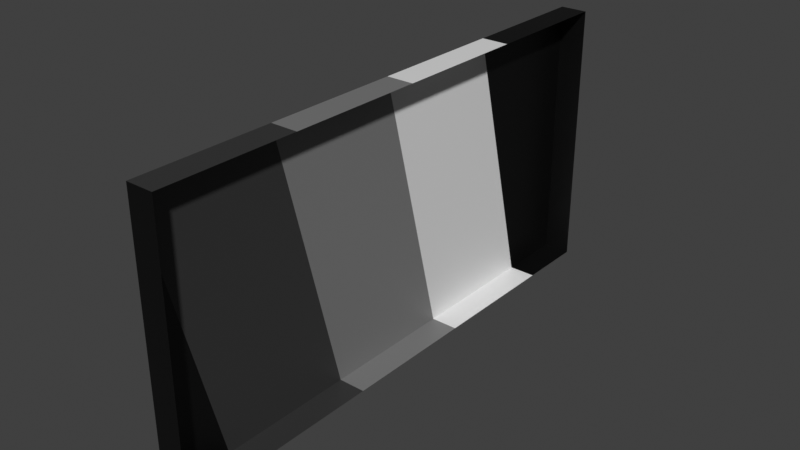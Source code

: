 # Source: Caramel_Wall.blend  (saved by Blender 3.4.6; exported with 4.5.12 LTS)
import bpy
from mathutils import Matrix  # noqa: F401  (used for matrix-valued properties, if any)

bpy.ops.wm.read_factory_settings(use_empty=True)
scene = bpy.context.scene
scene.name = 'Scene'

# ---- collections
col_collection = bpy.data.collections.new('Collection'); scene.collection.children.link(col_collection)

# ---- materials (node trees are filled in below, after node groups)
mat_first = bpy.data.materials.new('First')
mat_first.alpha_threshold = 0.0
mat_first.use_transparent_shadow = False
mat_first.roughness = 0.5
mat_first.line_color = (0.0, 0.0, 0.0, 1.0)
mat_second = bpy.data.materials.new('Second')
mat_second.use_transparent_shadow = False
mat_third = bpy.data.materials.new('Third')
mat_third.use_transparent_shadow = False
mat_fourth = bpy.data.materials.new('Fourth')
mat_fourth.use_transparent_shadow = False

# ---- material node trees
mat_first.use_nodes = True; mat_first.node_tree.nodes.clear()
_N = mat_first.node_tree.nodes; _L = mat_first.node_tree.links
n0 = _N.new('ShaderNodeOutputMaterial'); n0.name = 'Material Output'; n0.location = (300, 300)
n1 = _N.new('ShaderNodeBsdfPrincipled'); n1.name = 'Principled BSDF'; n1.location = (10, 300)
n1.distribution = 'GGX'
n1.subsurface_method = 'RANDOM_WALK_SKIN'
n1.inputs[0].default_value = (0.0, 0.0, 0.0, 1.0)
n1.inputs[3].default_value = 1.45
n1.inputs[27].default_value = (0.0, 0.0, 0.0, 1.0)
n1.inputs[28].default_value = 1.0
_L.new(n1.outputs[0], n0.inputs[0])
n0.is_active_output = True
mat_second.use_nodes = True; mat_second.node_tree.nodes.clear()
_N = mat_second.node_tree.nodes; _L = mat_second.node_tree.links
n0 = _N.new('ShaderNodeBsdfPrincipled'); n0.name = 'Principled BSDF'; n0.location = (10, 300)
n0.distribution = 'GGX'
n0.subsurface_method = 'RANDOM_WALK_SKIN'
n0.inputs[0].default_value = (0.03522, 0.03522, 0.03522, 1.0)
n0.inputs[3].default_value = 1.45
n0.inputs[27].default_value = (0.0, 0.0, 0.0, 1.0)
n0.inputs[28].default_value = 1.0
n1 = _N.new('ShaderNodeOutputMaterial'); n1.name = 'Material Output'; n1.location = (300, 300)
_L.new(n0.outputs[0], n1.inputs[0])
n1.is_active_output = True
mat_third.use_nodes = True; mat_third.node_tree.nodes.clear()
_N = mat_third.node_tree.nodes; _L = mat_third.node_tree.links
n0 = _N.new('ShaderNodeBsdfPrincipled'); n0.name = 'Principled BSDF'; n0.location = (10, 300)
n0.distribution = 'GGX'
n0.subsurface_method = 'RANDOM_WALK_SKIN'
n0.inputs[0].default_value = (0.2019, 0.2019, 0.2019, 1.0)
n0.inputs[3].default_value = 1.45
n0.inputs[27].default_value = (0.0, 0.0, 0.0, 1.0)
n0.inputs[28].default_value = 1.0
n1 = _N.new('ShaderNodeOutputMaterial'); n1.name = 'Material Output'; n1.location = (300, 300)
_L.new(n0.outputs[0], n1.inputs[0])
n1.is_active_output = True
mat_fourth.use_nodes = True; mat_fourth.node_tree.nodes.clear()
_N = mat_fourth.node_tree.nodes; _L = mat_fourth.node_tree.links
n0 = _N.new('ShaderNodeBsdfPrincipled'); n0.name = 'Principled BSDF'; n0.location = (10, 300)
n0.distribution = 'GGX'
n0.subsurface_method = 'RANDOM_WALK_SKIN'
n0.inputs[3].default_value = 1.45
n0.inputs[27].default_value = (0.0, 0.0, 0.0, 1.0)
n0.inputs[28].default_value = 1.0
n1 = _N.new('ShaderNodeOutputMaterial'); n1.name = 'Material Output'; n1.location = (300, 300)
_L.new(n0.outputs[0], n1.inputs[0])
n1.is_active_output = True

# ---- world
world_world = bpy.data.worlds.new('World'); scene.world = world_world
world_world.use_nodes = True; world_world.node_tree.nodes.clear()
_N = world_world.node_tree.nodes; _L = world_world.node_tree.links
n0 = _N.new('ShaderNodeOutputWorld'); n0.name = 'World Output'; n0.location = (300, 300)
n1 = _N.new('ShaderNodeBackground'); n1.name = 'Background'; n1.location = (10, 300)
n1.inputs[0].default_value = (0.05088, 0.05088, 0.05088, 1.0)
_L.new(n1.outputs[0], n0.inputs[0])
n0.is_active_output = True
world_world.color = (0.05088, 0.05088, 0.05088)
world_world.use_sun_shadow = False
world_world.sun_shadow_jitter_overblur = 0.0

# ---- meshes
me_cube = bpy.data.meshes.new('Cube')
me_cube.from_pydata([(0.0, -0.25, -1.0), (0.0, -0.25, 1.0), (-1.0, -0.25, 0.0), (-1.0, -0.25, -1.0), (-1.0, 1.0, 1.0), (-1.0, 1.0, -1.0), (-1.0, -1.0, 1.0), (-1.0, -1.0, -1.0), (-1.0, 0.0, -1.0), (-1.0, -0.25, 1.0), (-1.0, 0.0, 1.0), (0.0, 0.25, -1.0), (-1.0, 0.5, 1.0), (0.0, 0.25, 1.0), (-1.0, 0.5, -1.0), (-1.0, 0.25, 0.0), (-1.0, -0.5, -1.0), (-1.0, 0.25, 1.0), (-1.0, -0.5, 1.0), (-1.0, 0.25, -1.0), (0.0, 0.75, 1.0), (-1.0, -1.0, 0.0), (0.0, 0.75, -1.0), (-1.0, 1.0, 0.0), (-1.0, 0.75, 0.0), (-1.0, -0.5, 0.0), (-1.0, 0.75, -1.0), (-1.0, 0.0, 0.0), (-1.0, 0.5, 0.0), (-1.0, 0.75, 1.0), (0.0, 1.0, -1.0), (0.0, -1.0, 1.0), (0.0, -1.0, -1.0), (0.0, 1.0, 1.0), (0.0, 0.0, -1.0), (0.0, 0.0, 1.0), (0.0, 0.5, 1.0), (0.0, 0.5, -1.0), (0.0, -0.5, -1.0), (0.0, -0.5, 1.0), (0.0, 1.0, 0.0), (0.0, -1.0, 0.0), (-1.0, -0.75, -1.0), (-1.0, -0.75, 1.0), (-1.0, -0.75, 0.0), (0.0, -0.75, -1.0), (0.0, -0.75, 1.0), (-1.0, -0.875, 0.0), (-1.0, -0.375, 0.0), (-1.0, 0.125, 0.0), (-1.0, 0.625, 0.0)], [], [(46, 43, 6, 31), (41, 31, 6, 21), (2, 48, 18, 9), (3, 48, 2), (21, 47, 42, 7), (26, 24, 23, 5), (3, 2, 27, 8), (13, 17, 10, 35), (20, 29, 12, 36), (10, 49, 27), (44, 25, 16, 42), (19, 15, 28, 14), (16, 38, 45, 42), (16, 25, 48, 3), (1, 9, 18, 39), (27, 2, 9, 10), (5, 30, 22, 26), (15, 49, 10, 17), (12, 50, 28), (23, 24, 29, 4), (35, 10, 9, 1), (26, 50, 24), (42, 47, 44), (33, 4, 29, 20), (32, 41, 21, 7), (47, 21, 6), (8, 34, 0, 3), (14, 28, 50, 26), (28, 15, 17, 12), (36, 12, 17, 13), (24, 50, 12, 29), (14, 37, 11, 19), (43, 18, 25, 44), (8, 27, 49, 19), (5, 23, 40, 30), (6, 43, 44, 47), (3, 0, 38, 16), (26, 22, 37, 14), (39, 18, 43, 46), (19, 11, 34, 8), (23, 4, 33, 40), (42, 45, 32, 7), (18, 48, 25), (19, 49, 15)])
me_cube.polygons.foreach_set('material_index', [1, 0, 2, 2, 0, 0, 2, 3, 0, 2, 1, 3, 1, 1, 2, 2, 0, 3, 3, 0, 2, 0, 1, 0, 0, 0, 2, 3, 3, 3, 0, 3, 1, 2, 0, 1, 1, 3, 1, 2, 0, 0, 1, 3])
_uv = me_cube.uv_layers.new(name='UVMap')
_uv.uv.foreach_set('vector', [0.75, 0.7188, 0.875, 0.7188, 0.875, 0.75, 0.75, 0.75, 0.5, 0.875, 0.625, 0.875, 0.625, 1.0, 0.5, 1.0, 0.5, 0.09375, 0.5, 0.07812, 0.625, 0.0625, 0.625, 0.09375, 0.375, 0.09375, 0.5, 0.07812, 0.5, 0.09375, 0.5, 0.0, 0.5, 0.01562, 0.375, 0.03125, 0.375, 0.0, 0.375, 0.2188, 0.5, 0.2188, 0.5, 0.25, 0.375, 0.25, 0.375, 0.09375, 0.5, 0.09375, 0.5, 0.125, 0.375, 0.125, 0.75, 0.5938, 0.875, 0.5938, 0.875, 0.625, 0.75, 0.625, 0.75, 0.5312, 0.875, 0.5312, 0.875, 0.5625, 0.75, 0.5625, 0.625, 0.125, 0.5, 0.1406, 0.5, 0.125, 0.5, 0.03125, 0.5, 0.0625, 0.375, 0.0625, 0.375, 0.03125, 0.375, 0.1562, 0.5, 0.1562, 0.5, 0.1875, 0.375, 0.1875, 0.125, 0.6875, 0.25, 0.6875, 0.25, 0.7188, 0.125, 0.7188, 0.375, 0.0625, 0.5, 0.0625, 0.5, 0.07812, 0.375, 0.09375, 0.75, 0.6562, 0.875, 0.6562, 0.875, 0.6875, 0.75, 0.6875, 0.5, 0.125, 0.5, 0.09375, 0.625, 0.09375, 0.625, 0.125, 0.125, 0.5, 0.25, 0.5, 0.25, 0.5312, 0.125, 0.5312, 0.5, 0.1562, 0.5, 0.1406, 0.625, 0.125, 0.625, 0.1562, 0.625, 0.1875, 0.5, 0.2031, 0.5, 0.1875, 0.5, 0.25, 0.5, 0.2188, 0.625, 0.2188, 0.625, 0.25, 0.75, 0.625, 0.875, 0.625, 0.875, 0.6562, 0.75, 0.6562, 0.375, 0.2188, 0.5, 0.2031, 0.5, 0.2188, 0.375, 0.03125, 0.5, 0.01562, 0.5, 0.03125, 0.75, 0.5, 0.875, 0.5, 0.875, 0.5312, 0.75, 0.5312, 0.375, 0.875, 0.5, 0.875, 0.5, 1.0, 0.375, 1.0, 0.5, 0.01562, 0.5, 0.0, 0.625, 0.0, 0.125, 0.625, 0.25, 0.625, 0.25, 0.6562, 0.125, 0.6562, 0.375, 0.1875, 0.5, 0.1875, 0.5, 0.2031, 0.375, 0.2188, 0.5, 0.1875, 0.5, 0.1562, 0.625, 0.1562, 0.625, 0.1875, 0.75, 0.5625, 0.875, 0.5625, 0.875, 0.5938, 0.75, 0.5938, 0.5, 0.2188, 0.5, 0.2031, 0.625, 0.1875, 0.625, 0.2188, 0.125, 0.5625, 0.25, 0.5625, 0.25, 0.5938, 0.125, 0.5938, 0.625, 0.03125, 0.625, 0.0625, 0.5, 0.0625, 0.5, 0.03125, 0.375, 0.125, 0.5, 0.125, 0.5, 0.1406, 0.375, 0.1562, 0.375, 0.25, 0.5, 0.25, 0.5, 0.375, 0.375, 0.375, 0.625, 0.0, 0.625, 0.03125, 0.5, 0.03125, 0.5, 0.01562, 0.125, 0.6562, 0.25, 0.6562, 0.25, 0.6875, 0.125, 0.6875, 0.125, 0.5312, 0.25, 0.5312, 0.25, 0.5625, 0.125, 0.5625, 0.75, 0.6875, 0.875, 0.6875, 0.875, 0.7188, 0.75, 0.7188, 0.125, 0.5938, 0.25, 0.5938, 0.25, 0.625, 0.125, 0.625, 0.5, 0.25, 0.625, 0.25, 0.625, 0.375, 0.5, 0.375, 0.125, 0.7188, 0.25, 0.7188, 0.25, 0.75, 0.125, 0.75, 0.625, 0.0625, 0.5, 0.07812, 0.5, 0.0625, 0.375, 0.1562, 0.5, 0.1406, 0.5, 0.1562])
me_cube.materials.append(mat_first)
me_cube.materials.append(mat_second)
me_cube.materials.append(mat_third)
me_cube.materials.append(mat_fourth)
me_cube.use_mirror_vertex_groups = False
me_cube.update()

# ---- objects
ob_cube = bpy.data.objects.new('Cube', me_cube)

# ---- transforms, parenting, visibility, modifiers, constraints
ob_cube.location = (0.0, 0.0, 0.0)
ob_cube.scale = (0.2, 2.0, 1.0)
ob_cube.lock_rotations_4d = False
ob_cube.empty_display_type = 'ARROWS'
ob_cube.lineart.crease_threshold = 0.0

# ---- collection membership
col_collection.objects.link(ob_cube)

# ---- scene / render settings (as saved in the file)
scene.frame_start = 1; scene.frame_end = 250; scene.frame_set(1)
scene.render.engine = 'BLENDER_EEVEE_NEXT'
scene.cycles.sampling_pattern = 'TABULATED_SOBOL'
scene.cycles.use_light_tree = False
scene.view_settings.view_transform = 'Standard'
bpy.context.view_layer.update()

# ---- added for rendering (the .blend has no active camera and no usable light): camera, sun
cam_auto = bpy.data.cameras.new('AutoCamera')
cam_auto.lens = 50.0
cam_auto.sensor_width = 36.0
cam_auto.clip_end = 1000.0
ob_auto_camera = bpy.data.objects.new('AutoCamera', cam_auto)
scene.collection.objects.link(ob_auto_camera)
ob_auto_camera.location = (4.04187, -4.97024, 3.31349)
ob_auto_camera.rotation_euler = (1.09748, -7.21219e-08, 0.694738)
scene.camera = ob_auto_camera
light_auto_sun = bpy.data.lights.new('AutoSun', 'SUN')
light_auto_sun.energy = 3.0
light_auto_sun.angle = 0.0523599
ob_auto_sun = bpy.data.objects.new('AutoSun', light_auto_sun)
scene.collection.objects.link(ob_auto_sun)
ob_auto_sun.rotation_euler = (0.872665, 0.174533, 0.523599)
bpy.context.view_layer.update()
